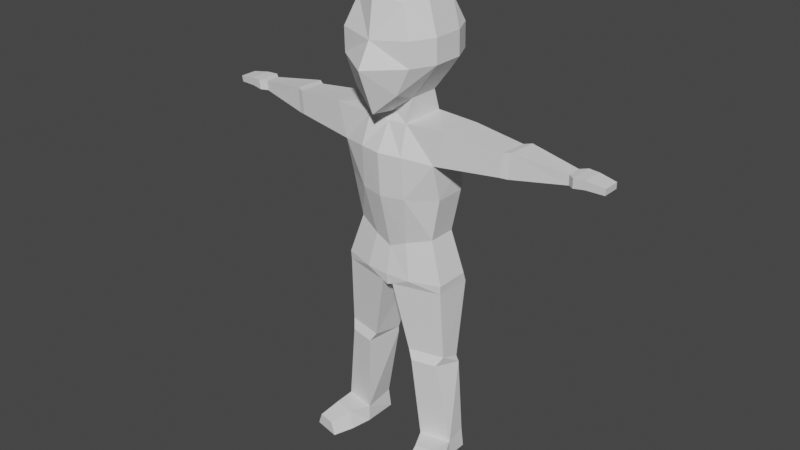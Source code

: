 # Source: player.blend  (saved by Blender 3.3.6; exported with 4.5.12 LTS)
import bpy
from mathutils import Matrix  # noqa: F401  (used for matrix-valued properties, if any)

bpy.ops.wm.read_factory_settings(use_empty=True)
scene = bpy.context.scene
scene.name = 'Scene'

# ---- world
world_world = bpy.data.worlds.new('World'); scene.world = world_world
world_world.use_nodes = True; world_world.node_tree.nodes.clear()
_N = world_world.node_tree.nodes; _L = world_world.node_tree.links
n0 = _N.new('ShaderNodeOutputWorld'); n0.name = 'World Output'; n0.location = (300, 300)
n1 = _N.new('ShaderNodeBackground'); n1.name = 'Background'; n1.location = (10, 300)
n1.inputs[0].default_value = (0.05088, 0.05088, 0.05088, 1.0)
_L.new(n1.outputs[0], n0.inputs[0])
n0.is_active_output = True
world_world.color = (0.05088, 0.05088, 0.05088)
world_world.use_sun_shadow = False
world_world.sun_shadow_jitter_overblur = 0.0

# ---- meshes
me_cube = bpy.data.meshes.new('Cube')
me_cube.from_pydata([(0.1364, -0.1494, 1.548), (0.1364, -0.1518, 1.64), (0.1364, 0.1478, 1.548), (0.1364, 0.1453, 1.64), (0.08673, -0.1516, 1.447), (0.09482, -0.125, 1.748), (0.09726, 0.1241, 1.472), (0.09482, 0.1274, 1.728), (0.0, 0.1401, 1.406), (0.0, 0.1584, 1.752), (0.0, -0.1712, 1.369), (0.0, -0.1649, 1.773), (0.0, -0.1866, 1.626), (0.0, -0.2391, 1.537), (0.0, 0.1763, 1.64), (0.0, 0.1787, 1.548), (0.07942, -0.06167, 1.414), (0.07942, 0.05747, 1.414), (0.1372, 0.05957, 1.783), (0.1372, -0.05957, 1.783), (0.0, 0.05957, 1.807), (0.0, -0.05957, 1.807), (0.0, 0.0584, 1.362), (0.0, -0.05957, 1.353), (0.1787, 0.05957, 1.548), (0.1787, -0.05957, 1.548), (0.1787, 0.05713, 1.64), (0.1787, -0.06201, 1.64), (0.07942, -0.09262, 1.332), (0.07942, 0.08399, 1.332), (0.0, 0.08519, 1.333), (0.0, -0.08991, 1.323), (0.08522, -0.1305, 1.222), (0.08522, 0.1272, 1.226), (0.0, 0.1443, 1.232), (0.0, -0.1492, 1.224), (0.2326, -0.08408, 1.336), (0.2377, 0.08635, 1.323), (0.1928, -0.08936, 1.208), (0.1979, 0.08107, 1.194), (0.06634, -0.07833, 0.8719), (0.06634, 0.08212, 0.8719), (0.0, 0.08945, 0.8719), (0.0, -0.08436, 0.8438), (0.1594, -0.04661, 0.9007), (0.1594, 0.06411, 0.9007), (0.0898, 0.09719, 1.062), (0.0, 0.117, 1.062), (0.0898, -0.1172, 1.062), (0.1941, -0.05433, 1.068), (0.1941, 0.06592, 1.068), (0.0, -0.1377, 1.06), (0.665, -0.0125, 1.289), (0.665, 0.04449, 1.289), (0.6655, -0.01061, 1.252), (0.6655, 0.04638, 1.252), (0.4453, 0.05953, 1.309), (0.4365, 0.05899, 1.22), (0.443, -0.05422, 1.315), (0.4343, -0.05477, 1.226), (0.4705, 0.07425, 1.313), (0.4683, -0.04553, 1.318), (0.4602, -0.04577, 1.224), (0.4623, 0.07401, 1.218), (0.6901, -0.03064, 1.292), (0.6901, 0.06236, 1.292), (0.6884, -0.02754, 1.255), (0.6884, 0.06546, 1.255), (0.798, -0.01773, 1.282), (0.798, 0.04938, 1.282), (0.7968, -0.0155, 1.258), (0.7968, 0.05161, 1.258), (0.7318, 0.05705, 1.292), (0.7303, 0.05982, 1.26), (0.7318, -0.02594, 1.292), (0.7303, -0.02317, 1.26), (0.0939, -0.09626, 0.7342), (0.09578, 0.1341, 0.7342), (0.0, 0.1261, 0.7456), (0.0, -0.1036, 0.7342), (0.2111, -0.06141, 0.7404), (0.2111, 0.07361, 0.7404), (0.02214, -0.09926, 0.7012), (0.02339, 0.1194, 0.6956), (0.0, 0.1035, 0.699), (0.0, -0.1019, 0.6932), (0.2092, -0.05979, 0.7072), (0.2104, 0.08752, 0.7016), (0.1294, -0.06274, 0.06766), (0.1394, 0.06681, 0.07479), (0.2504, -0.03722, 0.06877), (0.2404, 0.04963, 0.07571), (0.0799, -0.07332, 0.4328), (0.217, -0.0444, 0.4372), (0.217, 0.03517, 0.4068), (0.0799, 0.0585, 0.4024), (0.1018, -0.08627, 0.3988), (0.2281, 0.0354, 0.3855), (0.1986, -0.06584, 0.4019), (0.08104, 0.06043, 0.3807), (0.13, -0.06274, 0.001493), (0.13, 0.06852, 0.001493), (0.2511, -0.03722, 0.002596), (0.2511, 0.04792, 0.002596), (0.1893, -0.2215, 0.05116), (0.2543, -0.2078, 0.05175), (0.171, -0.2251, 0.001719), (0.2726, -0.2036, 0.002645), (0.1449, -0.1451, 0.00121), (0.1664, -0.1398, 0.06938), (0.2675, -0.1192, 0.002327), (0.244, -0.1214, 0.07166), (-0.1364, -0.1494, 1.548), (-0.1364, -0.1518, 1.64), (-0.1364, 0.1478, 1.548), (-0.1364, 0.1453, 1.64), (-0.08673, -0.1516, 1.447), (-0.09482, -0.125, 1.748), (-0.09726, 0.1241, 1.472), (-0.09482, 0.1274, 1.728), (-0.07942, -0.06167, 1.414), (-0.07942, 0.05747, 1.414), (-0.1372, 0.05957, 1.783), (-0.1372, -0.05957, 1.783), (-0.1787, 0.05957, 1.548), (-0.1787, -0.05957, 1.548), (-0.1787, 0.05713, 1.64), (-0.1787, -0.06201, 1.64), (-0.07942, -0.09262, 1.332), (-0.07942, 0.08399, 1.332), (-0.08522, -0.1305, 1.222), (-0.08522, 0.1272, 1.226), (-0.2326, -0.08408, 1.336), (-0.2377, 0.08635, 1.323), (-0.1928, -0.08936, 1.208), (-0.1979, 0.08107, 1.194), (-0.06634, -0.07833, 0.8719), (-0.06634, 0.08212, 0.8719), (-0.1594, -0.04661, 0.9007), (-0.1594, 0.06411, 0.9007), (-0.0898, 0.09719, 1.062), (-0.0898, -0.1172, 1.062), (-0.1941, -0.05433, 1.068), (-0.1941, 0.06592, 1.068), (-0.665, -0.0125, 1.289), (-0.665, 0.04449, 1.289), (-0.6655, -0.01061, 1.252), (-0.6655, 0.04638, 1.252), (-0.4453, 0.05953, 1.309), (-0.4365, 0.05899, 1.22), (-0.443, -0.05422, 1.315), (-0.4343, -0.05477, 1.226), (-0.4705, 0.07425, 1.313), (-0.4683, -0.04553, 1.318), (-0.4602, -0.04577, 1.224), (-0.4623, 0.07401, 1.218), (-0.6901, -0.03064, 1.292), (-0.6901, 0.06236, 1.292), (-0.6884, -0.02754, 1.255), (-0.6884, 0.06546, 1.255), (-0.798, -0.01773, 1.282), (-0.798, 0.04938, 1.282), (-0.7968, -0.0155, 1.258), (-0.7968, 0.05161, 1.258), (-0.7318, 0.05705, 1.292), (-0.7303, 0.05982, 1.26), (-0.7318, -0.02594, 1.292), (-0.7303, -0.02317, 1.26), (-0.0939, -0.09626, 0.7342), (-0.09578, 0.1341, 0.7342), (-0.2111, -0.06141, 0.7404), (-0.2111, 0.07361, 0.7404), (-0.02214, -0.09926, 0.7012), (-0.02339, 0.1194, 0.6956), (-0.2092, -0.05979, 0.7072), (-0.2104, 0.08752, 0.7016), (-0.1294, -0.06274, 0.06766), (-0.1394, 0.06681, 0.07479), (-0.2504, -0.03722, 0.06877), (-0.2404, 0.04963, 0.07571), (-0.0799, -0.07332, 0.4328), (-0.217, -0.0444, 0.4372), (-0.217, 0.03517, 0.4068), (-0.0799, 0.0585, 0.4024), (-0.1018, -0.08627, 0.3988), (-0.2281, 0.0354, 0.3855), (-0.1986, -0.06584, 0.4019), (-0.08104, 0.06043, 0.3807), (-0.13, -0.06274, 0.001493), (-0.13, 0.06852, 0.001493), (-0.2511, -0.03722, 0.002596), (-0.2511, 0.04792, 0.002596), (-0.1893, -0.2215, 0.05116), (-0.2543, -0.2078, 0.05175), (-0.171, -0.2251, 0.001719), (-0.2726, -0.2036, 0.002645), (-0.1449, -0.1451, 0.00121), (-0.1664, -0.1398, 0.06938), (-0.2675, -0.1192, 0.002327), (-0.244, -0.1214, 0.07166)], [], [(27, 0, 25), (0, 27, 1), (7, 14, 9), (14, 7, 3), (5, 27, 19), (27, 5, 1), (25, 4, 16), (4, 25, 0), (4, 10, 23), (4, 23, 16), (12, 0, 1), (0, 12, 13), (21, 5, 19), (5, 21, 11), (15, 6, 8), (6, 15, 2), (12, 5, 11), (5, 12, 1), (0, 13, 4), (13, 10, 4), (3, 15, 14), (15, 3, 2), (9, 20, 7), (7, 20, 18), (20, 21, 18), (18, 21, 19), (17, 22, 8), (8, 6, 17), (22, 17, 29), (22, 29, 30), (24, 6, 2), (24, 17, 6), (25, 17, 24), (17, 25, 16), (26, 7, 18), (7, 26, 3), (19, 26, 18), (26, 19, 27), (3, 24, 2), (24, 3, 26), (26, 25, 24), (25, 26, 27), (29, 34, 30), (34, 29, 33), (16, 29, 17), (29, 16, 28), (28, 23, 31), (23, 28, 16), (48, 44, 49), (44, 48, 40), (36, 28, 38), (28, 32, 38), (31, 32, 28), (32, 31, 35), (60, 55, 63), (55, 60, 53), (37, 29, 36), (29, 28, 36), (37, 33, 29), (33, 37, 39), (41, 47, 46), (47, 41, 42), (44, 81, 45), (81, 44, 80), (45, 77, 41), (77, 45, 81), (50, 45, 46), (46, 45, 41), (51, 40, 48), (40, 51, 43), (49, 44, 50), (50, 44, 45), (38, 49, 39), (39, 49, 50), (35, 51, 32), (32, 51, 48), (39, 46, 33), (46, 39, 50), (33, 47, 34), (47, 33, 46), (32, 48, 38), (38, 48, 49), (53, 67, 55), (67, 53, 65), (61, 52, 60), (53, 60, 52), (62, 54, 61), (52, 61, 54), (63, 54, 62), (54, 63, 55), (59, 39, 57), (39, 59, 38), (38, 59, 36), (58, 36, 59), (56, 37, 58), (37, 36, 58), (57, 37, 56), (37, 57, 39), (62, 57, 63), (57, 62, 59), (62, 61, 58), (58, 59, 62), (61, 60, 56), (56, 58, 61), (63, 56, 60), (56, 63, 57), (69, 73, 72), (73, 69, 71), (65, 52, 64), (52, 65, 53), (64, 52, 66), (52, 54, 66), (66, 55, 67), (55, 66, 54), (69, 68, 70), (69, 70, 71), (69, 72, 68), (72, 74, 68), (75, 68, 74), (68, 75, 70), (70, 75, 71), (75, 73, 71), (73, 75, 66), (66, 67, 73), (74, 64, 75), (64, 66, 75), (72, 64, 74), (64, 72, 65), (65, 73, 67), (73, 65, 72), (81, 80, 86), (81, 86, 87), (87, 83, 77), (77, 81, 87), (41, 78, 42), (78, 41, 77), (76, 44, 40), (44, 76, 80), (43, 76, 40), (76, 43, 79), (85, 84, 82), (82, 84, 83), (96, 88, 98), (98, 88, 90), (83, 78, 77), (78, 83, 84), (86, 76, 82), (76, 86, 80), (79, 82, 76), (82, 79, 85), (104, 108, 106), (108, 104, 109), (97, 89, 99), (89, 97, 91), (98, 90, 97), (97, 90, 91), (99, 88, 96), (88, 99, 89), (83, 92, 82), (92, 83, 95), (86, 93, 87), (94, 87, 93), (87, 95, 83), (95, 87, 94), (92, 86, 82), (86, 92, 93), (95, 96, 92), (96, 95, 99), (93, 97, 94), (97, 93, 98), (94, 99, 95), (99, 94, 97), (96, 93, 92), (93, 96, 98), (102, 101, 103), (101, 102, 100), (88, 89, 101), (88, 101, 100), (91, 101, 89), (101, 91, 103), (90, 103, 91), (103, 90, 102), (104, 107, 105), (107, 104, 106), (108, 107, 106), (107, 108, 110), (109, 105, 111), (105, 109, 104), (105, 110, 111), (110, 105, 107), (90, 110, 102), (110, 90, 111), (88, 111, 90), (111, 88, 109), (110, 108, 100), (110, 100, 102), (109, 100, 108), (100, 109, 88), (127, 112, 113), (112, 127, 125), (119, 9, 14), (14, 115, 119), (123, 127, 117), (127, 113, 117), (125, 116, 112), (116, 125, 120), (116, 23, 10), (23, 116, 120), (12, 113, 112), (12, 112, 13), (117, 21, 123), (21, 117, 11), (15, 118, 114), (118, 15, 8), (117, 12, 11), (12, 117, 113), (13, 116, 10), (13, 112, 116), (115, 14, 15), (115, 15, 114), (9, 119, 20), (119, 122, 20), (20, 122, 21), (122, 123, 21), (121, 8, 22), (8, 121, 118), (30, 129, 22), (121, 22, 129), (124, 118, 121), (124, 114, 118), (125, 124, 121), (125, 121, 120), (119, 126, 122), (126, 119, 115), (123, 122, 126), (123, 126, 127), (115, 124, 126), (124, 115, 114), (126, 125, 127), (125, 126, 124), (129, 34, 131), (34, 129, 30), (129, 120, 121), (120, 129, 128), (23, 128, 31), (128, 23, 120), (138, 141, 142), (141, 138, 136), (132, 134, 128), (128, 134, 130), (31, 130, 35), (130, 31, 128), (152, 147, 145), (147, 152, 155), (133, 132, 129), (129, 132, 128), (133, 129, 131), (133, 131, 135), (137, 140, 47), (47, 42, 137), (138, 171, 170), (171, 138, 139), (169, 139, 137), (139, 169, 171), (139, 143, 140), (140, 137, 139), (51, 136, 43), (136, 51, 141), (142, 143, 138), (143, 139, 138), (134, 135, 142), (135, 143, 142), (51, 35, 130), (130, 141, 51), (135, 140, 143), (140, 135, 131), (131, 47, 140), (47, 131, 34), (130, 134, 141), (134, 142, 141), (145, 159, 157), (159, 145, 147), (144, 152, 145), (152, 144, 153), (146, 153, 144), (153, 146, 154), (146, 155, 154), (155, 146, 147), (151, 135, 134), (135, 151, 149), (151, 132, 150), (132, 151, 134), (150, 133, 148), (133, 150, 132), (133, 149, 148), (149, 133, 135), (154, 149, 151), (149, 154, 155), (153, 154, 150), (150, 154, 151), (152, 153, 148), (150, 148, 153), (148, 155, 152), (155, 148, 149), (161, 164, 165), (161, 165, 163), (157, 144, 145), (144, 157, 156), (156, 158, 144), (144, 158, 146), (158, 147, 146), (147, 158, 159), (163, 162, 161), (160, 161, 162), (160, 164, 161), (164, 160, 166), (160, 167, 166), (167, 160, 162), (163, 167, 162), (167, 163, 165), (165, 158, 167), (158, 165, 159), (166, 167, 156), (156, 167, 158), (164, 156, 157), (156, 164, 166), (157, 165, 164), (165, 157, 159), (175, 174, 171), (170, 171, 174), (173, 175, 169), (171, 169, 175), (78, 137, 42), (137, 78, 169), (168, 136, 138), (138, 170, 168), (43, 168, 79), (168, 43, 136), (172, 84, 85), (172, 173, 84), (176, 184, 186), (186, 178, 176), (169, 78, 173), (78, 84, 173), (174, 168, 170), (168, 174, 172), (79, 168, 172), (79, 172, 85), (192, 196, 197), (196, 192, 194), (185, 177, 179), (177, 185, 187), (178, 186, 185), (185, 179, 178), (187, 176, 177), (176, 187, 184), (173, 180, 183), (180, 173, 172), (181, 174, 175), (175, 182, 181), (175, 183, 182), (183, 175, 173), (180, 172, 174), (174, 181, 180), (184, 183, 180), (183, 184, 187), (185, 181, 182), (181, 185, 186), (187, 182, 183), (182, 187, 185), (184, 181, 186), (180, 181, 184), (190, 189, 188), (189, 190, 191), (188, 189, 176), (177, 176, 189), (179, 189, 191), (189, 179, 177), (178, 191, 190), (191, 178, 179), (195, 192, 193), (192, 195, 194), (196, 195, 198), (195, 196, 194), (197, 193, 192), (193, 197, 199), (193, 199, 198), (193, 198, 195), (178, 198, 199), (198, 178, 190), (176, 199, 197), (199, 176, 178), (198, 188, 196), (188, 198, 190), (197, 188, 176), (188, 197, 196)])
_uv = me_cube.uv_layers.new(name='Cube-lib-UV0')
_uv.uv.foreach_set('vector', [0.5417, 0.6667, 0.4583, 0.75, 0.4583, 0.6667, 0.4583, 0.75, 0.5417, 0.6667, 0.5417, 0.75, 0.625, 0.5, 0.5417, 0.375, 0.625, 0.375, 0.5417, 0.375, 0.625, 0.5, 0.5417, 0.5, 0.625, 0.75, 0.5417, 0.6667, 0.625, 0.6667, 0.5417, 0.6667, 0.625, 0.75, 0.5417, 0.75, 0.4583, 0.6667, 0.375, 0.75, 0.375, 0.6667, 0.375, 0.75, 0.4583, 0.6667, 0.4583, 0.75, 0.375, 0.75, 0.25, 0.75, 0.25, 0.6667, 0.375, 0.75, 0.25, 0.6667, 0.375, 0.6667, 0.5417, 0.875, 0.4583, 0.75, 0.5417, 0.75, 0.4583, 0.75, 0.5417, 0.875, 0.4583, 0.875, 0.75, 0.6667, 0.625, 0.75, 0.625, 0.6667, 0.625, 0.75, 0.75, 0.6667, 0.75, 0.75, 0.4583, 0.375, 0.375, 0.5, 0.375, 0.375, 0.375, 0.5, 0.4583, 0.375, 0.4583, 0.5, 0.5417, 0.875, 0.625, 0.75, 0.625, 0.875, 0.625, 0.75, 0.5417, 0.875, 0.5417, 0.75, 0.4583, 0.75, 0.4583, 0.875, 0.375, 0.75, 0.4583, 0.875, 0.375, 0.875, 0.375, 0.75, 0.5417, 0.5, 0.4583, 0.375, 0.5417, 0.375, 0.4583, 0.375, 0.5417, 0.5, 0.4583, 0.5, 0.75, 0.5, 0.75, 0.5833, 0.625, 0.5, 0.625, 0.5, 0.75, 0.5833, 0.625, 0.5833, 0.75, 0.5833, 0.75, 0.6667, 0.625, 0.5833, 0.625, 0.5833, 0.75, 0.6667, 0.625, 0.6667, 0.375, 0.5833, 0.25, 0.5833, 0.25, 0.5, 0.25, 0.5, 0.375, 0.5, 0.375, 0.5833, 0.25, 0.5833, 0.375, 0.5833, 0.375, 0.5833, 0.25, 0.5833, 0.375, 0.5833, 0.25, 0.5833, 0.4583, 0.5833, 0.375, 0.5, 0.4583, 0.5, 0.4583, 0.5833, 0.375, 0.5833, 0.375, 0.5, 0.4583, 0.6667, 0.375, 0.5833, 0.4583, 0.5833, 0.375, 0.5833, 0.4583, 0.6667, 0.375, 0.6667, 0.5417, 0.5833, 0.625, 0.5, 0.625, 0.5833, 0.625, 0.5, 0.5417, 0.5833, 0.5417, 0.5, 0.625, 0.6667, 0.5417, 0.5833, 0.625, 0.5833, 0.5417, 0.5833, 0.625, 0.6667, 0.5417, 0.6667, 0.5417, 0.5, 0.4583, 0.5833, 0.4583, 0.5, 0.4583, 0.5833, 0.5417, 0.5, 0.5417, 0.5833, 0.5417, 0.5833, 0.4583, 0.6667, 0.4583, 0.5833, 0.4583, 0.6667, 0.5417, 0.5833, 0.5417, 0.6667, 0.375, 0.5833, 0.25, 0.5833, 0.25, 0.5833, 0.25, 0.5833, 0.375, 0.5833, 0.375, 0.5833, 0.375, 0.6667, 0.375, 0.5833, 0.375, 0.5833, 0.375, 0.5833, 0.375, 0.6667, 0.375, 0.6667, 0.375, 0.6667, 0.25, 0.6667, 0.25, 0.6667, 0.25, 0.6667, 0.375, 0.6667, 0.375, 0.6667, 0.375, 0.6667, 0.375, 0.6667, 0.375, 0.6667, 0.375, 0.6667, 0.375, 0.6667, 0.375, 0.6667, 0.375, 0.6667, 0.375, 0.6667, 0.375, 0.6667, 0.375, 0.6667, 0.375, 0.6667, 0.375, 0.6667, 0.25, 0.6667, 0.375, 0.6667, 0.375, 0.6667, 0.375, 0.6667, 0.25, 0.6667, 0.25, 0.6667, 0.375, 0.5833, 0.375, 0.5833, 0.375, 0.5833, 0.375, 0.5833, 0.375, 0.5833, 0.375, 0.5833, 0.375, 0.5833, 0.375, 0.5833, 0.375, 0.6667, 0.375, 0.5833, 0.375, 0.6667, 0.375, 0.6667, 0.375, 0.5833, 0.375, 0.5833, 0.375, 0.5833, 0.375, 0.5833, 0.375, 0.5833, 0.375, 0.5833, 0.375, 0.5833, 0.25, 0.5833, 0.375, 0.5833, 0.25, 0.5833, 0.375, 0.5833, 0.25, 0.5833, 0.375, 0.6667, 0.375, 0.5833, 0.375, 0.5833, 0.375, 0.5833, 0.375, 0.6667, 0.375, 0.6667, 0.375, 0.5833, 0.375, 0.5833, 0.375, 0.5833, 0.375, 0.5833, 0.375, 0.5833, 0.375, 0.5833, 0.375, 0.5833, 0.375, 0.5833, 0.375, 0.5833, 0.375, 0.5833, 0.375, 0.5833, 0.375, 0.5833, 0.25, 0.6667, 0.375, 0.6667, 0.375, 0.6667, 0.375, 0.6667, 0.25, 0.6667, 0.25, 0.6667, 0.375, 0.6667, 0.375, 0.6667, 0.375, 0.5833, 0.375, 0.5833, 0.375, 0.6667, 0.375, 0.5833, 0.375, 0.6667, 0.375, 0.6667, 0.375, 0.5833, 0.375, 0.5833, 0.375, 0.6667, 0.375, 0.5833, 0.25, 0.6667, 0.25, 0.6667, 0.375, 0.6667, 0.375, 0.6667, 0.25, 0.6667, 0.375, 0.6667, 0.375, 0.5833, 0.375, 0.5833, 0.375, 0.5833, 0.375, 0.5833, 0.375, 0.5833, 0.375, 0.5833, 0.375, 0.5833, 0.25, 0.5833, 0.25, 0.5833, 0.25, 0.5833, 0.375, 0.5833, 0.375, 0.5833, 0.375, 0.6667, 0.375, 0.6667, 0.375, 0.6667, 0.375, 0.6667, 0.375, 0.6667, 0.375, 0.6667, 0.375, 0.5833, 0.375, 0.5833, 0.375, 0.5833, 0.375, 0.5833, 0.375, 0.5833, 0.375, 0.5833, 0.375, 0.6667, 0.375, 0.6667, 0.375, 0.5833, 0.375, 0.5833, 0.375, 0.5833, 0.375, 0.6667, 0.375, 0.6667, 0.375, 0.6667, 0.375, 0.6667, 0.375, 0.6667, 0.375, 0.6667, 0.375, 0.6667, 0.375, 0.5833, 0.375, 0.6667, 0.375, 0.6667, 0.375, 0.6667, 0.375, 0.5833, 0.375, 0.5833, 0.375, 0.6667, 0.375, 0.5833, 0.375, 0.5833, 0.375, 0.5833, 0.375, 0.6667, 0.375, 0.6667, 0.375, 0.6667, 0.375, 0.6667, 0.375, 0.6667, 0.375, 0.6667, 0.375, 0.6667, 0.375, 0.6667, 0.375, 0.5833, 0.375, 0.5833, 0.375, 0.6667, 0.375, 0.5833, 0.375, 0.6667, 0.375, 0.6667, 0.375, 0.5833, 0.375, 0.5833, 0.375, 0.5833, 0.375, 0.5833, 0.375, 0.5833, 0.375, 0.5833, 0.375, 0.6667, 0.375, 0.5833, 0.375, 0.5833, 0.375, 0.5833, 0.375, 0.6667, 0.375, 0.6667, 0.375, 0.6667, 0.375, 0.6667, 0.375, 0.6667, 0.375, 0.6667, 0.375, 0.6667, 0.375, 0.6667, 0.375, 0.6667, 0.375, 0.5833, 0.375, 0.5833, 0.375, 0.5833, 0.375, 0.6667, 0.375, 0.6667, 0.375, 0.5833, 0.375, 0.5833, 0.375, 0.5833, 0.375, 0.5833, 0.375, 0.5833, 0.375, 0.5833, 0.375, 0.5833, 0.375, 0.5833, 0.375, 0.5833, 0.375, 0.5833, 0.375, 0.5833, 0.375, 0.5833, 0.375, 0.5833, 0.375, 0.6667, 0.375, 0.6667, 0.375, 0.6667, 0.375, 0.5833, 0.375, 0.5833, 0.375, 0.6667, 0.375, 0.6667, 0.375, 0.6667, 0.375, 0.6667, 0.375, 0.6667, 0.375, 0.6667, 0.375, 0.6667, 0.375, 0.5833, 0.375, 0.5833, 0.375, 0.5833, 0.375, 0.6667, 0.375, 0.6667, 0.375, 0.5833, 0.375, 0.6667, 0.375, 0.6667, 0.375, 0.5833, 0.375, 0.6667, 0.375, 0.5833, 0.375, 0.5833, 0.375, 0.5833, 0.375, 0.6667, 0.375, 0.5833, 0.375, 0.6667, 0.375, 0.6667, 0.375, 0.6667, 0.375, 0.6667, 0.375, 0.6667, 0.375, 0.6667, 0.375, 0.6667, 0.375, 0.6667, 0.375, 0.6667, 0.375, 0.6667, 0.375, 0.5833, 0.375, 0.6667, 0.375, 0.5833, 0.375, 0.5833, 0.375, 0.5833, 0.375, 0.6667, 0.375, 0.6667, 0.375, 0.6667, 0.375, 0.5833, 0.375, 0.5833, 0.375, 0.6667, 0.375, 0.6667, 0.375, 0.6667, 0.375, 0.6667, 0.375, 0.6667, 0.375, 0.6667, 0.375, 0.5833, 0.375, 0.6667, 0.375, 0.6667, 0.375, 0.6667, 0.375, 0.5833, 0.375, 0.5833, 0.375, 0.5833, 0.375, 0.5833, 0.375, 0.5833, 0.375, 0.5833, 0.375, 0.5833, 0.375, 0.5833, 0.375, 0.5833, 0.375, 0.6667, 0.375, 0.6667, 0.375, 0.5833, 0.375, 0.6667, 0.375, 0.5833, 0.375, 0.5833, 0.2791, 0.5833, 0.375, 0.5833, 0.375, 0.5833, 0.375, 0.5833, 0.375, 0.5833, 0.375, 0.5833, 0.25, 0.5833, 0.25, 0.5833, 0.25, 0.5833, 0.375, 0.5833, 0.375, 0.5833, 0.375, 0.6667, 0.375, 0.6667, 0.375, 0.6667, 0.375, 0.6667, 0.375, 0.6667, 0.375, 0.6667, 0.25, 0.6667, 0.375, 0.6667, 0.375, 0.6667, 0.375, 0.6667, 0.25, 0.6667, 0.25, 0.6667, 0.25, 0.6667, 0.25, 0.5833, 0.2791, 0.6667, 0.2791, 0.6667, 0.25, 0.5833, 0.2791, 0.5833, 0.2791, 0.6667, 0.2791, 0.6667, 0.375, 0.6667, 0.375, 0.6667, 0.2791, 0.6667, 0.375, 0.6667, 0.2791, 0.5833, 0.25, 0.5833, 0.375, 0.5833, 0.25, 0.5833, 0.2791, 0.5833, 0.25, 0.5833, 0.375, 0.6667, 0.375, 0.6667, 0.2791, 0.6667, 0.375, 0.6667, 0.375, 0.6667, 0.375, 0.6667, 0.25, 0.6667, 0.2791, 0.6667, 0.375, 0.6667, 0.2791, 0.6667, 0.25, 0.6667, 0.25, 0.6667, 0.2791, 0.6667, 0.2791, 0.6667, 0.2791, 0.6667, 0.2791, 0.6667, 0.2791, 0.6667, 0.2791, 0.6667, 0.375, 0.5833, 0.2791, 0.5833, 0.2791, 0.5833, 0.2791, 0.5833, 0.375, 0.5833, 0.375, 0.5833, 0.375, 0.6667, 0.375, 0.6667, 0.375, 0.5833, 0.375, 0.5833, 0.375, 0.6667, 0.375, 0.5833, 0.2791, 0.5833, 0.2791, 0.6667, 0.2791, 0.6667, 0.2791, 0.6667, 0.2791, 0.5833, 0.2791, 0.5833, 0.2791, 0.5833, 0.2791, 0.6667, 0.2791, 0.6667, 0.2791, 0.6667, 0.2791, 0.5833, 0.2791, 0.5833, 0.375, 0.6667, 0.375, 0.6667, 0.375, 0.5833, 0.375, 0.5833, 0.375, 0.5833, 0.375, 0.6667, 0.375, 0.5833, 0.2791, 0.5833, 0.2791, 0.5833, 0.2791, 0.5833, 0.375, 0.5833, 0.375, 0.5833, 0.2791, 0.6667, 0.375, 0.6667, 0.2791, 0.6667, 0.375, 0.6667, 0.2791, 0.6667, 0.375, 0.6667, 0.2791, 0.5833, 0.2791, 0.6667, 0.2791, 0.6667, 0.2791, 0.6667, 0.2791, 0.5833, 0.2791, 0.5833, 0.375, 0.6667, 0.375, 0.5833, 0.375, 0.5833, 0.375, 0.5833, 0.375, 0.6667, 0.375, 0.6667, 0.375, 0.5833, 0.2791, 0.5833, 0.2791, 0.5833, 0.2791, 0.5833, 0.375, 0.5833, 0.375, 0.5833, 0.2791, 0.6667, 0.375, 0.6667, 0.2791, 0.6667, 0.375, 0.6667, 0.2791, 0.6667, 0.375, 0.6667, 0.375, 0.6667, 0.2791, 0.5833, 0.375, 0.5833, 0.2791, 0.5833, 0.375, 0.6667, 0.2791, 0.6667, 0.2791, 0.6667, 0.2791, 0.5833, 0.2791, 0.5833, 0.2791, 0.6667, 0.2791, 0.5833, 0.2791, 0.6667, 0.375, 0.5833, 0.2791, 0.5833, 0.2791, 0.5833, 0.2791, 0.5833, 0.375, 0.5833, 0.375, 0.5833, 0.375, 0.6667, 0.375, 0.5833, 0.375, 0.5833, 0.375, 0.5833, 0.375, 0.6667, 0.375, 0.6667, 0.2791, 0.6667, 0.375, 0.6667, 0.375, 0.6667, 0.375, 0.6667, 0.2791, 0.6667, 0.2791, 0.6667, 0.2791, 0.6667, 0.375, 0.6667, 0.2791, 0.6667, 0.375, 0.6667, 0.2791, 0.6667, 0.375, 0.6667, 0.2791, 0.6667, 0.375, 0.6667, 0.375, 0.6667, 0.375, 0.6667, 0.2791, 0.6667, 0.2791, 0.6667, 0.375, 0.6667, 0.375, 0.6667, 0.375, 0.6667, 0.375, 0.6667, 0.375, 0.6667, 0.375, 0.6667, 0.375, 0.6667, 0.375, 0.6667, 0.375, 0.6667, 0.375, 0.6667, 0.375, 0.6667, 0.375, 0.6667, 0.2791, 0.6667, 0.375, 0.6667, 0.375, 0.6667, 0.375, 0.6667, 0.2791, 0.6667, 0.2791, 0.6667, 0.375, 0.6667, 0.2791, 0.6667, 0.2791, 0.6667, 0.375, 0.6667, 0.2791, 0.6667, 0.375, 0.6667, 0.2791, 0.6667, 0.2791, 0.6667, 0.2791, 0.6667, 0.2791, 0.6667, 0.2791, 0.6667, 0.2791, 0.6667, 0.5417, 0.6667, 0.4583, 0.75, 0.5417, 0.75, 0.4583, 0.75, 0.5417, 0.6667, 0.4583, 0.6667, 0.625, 0.5, 0.625, 0.375, 0.5417, 0.375, 0.5417, 0.375, 0.5417, 0.5, 0.625, 0.5, 0.625, 0.6667, 0.5417, 0.6667, 0.625, 0.75, 0.5417, 0.6667, 0.5417, 0.75, 0.625, 0.75, 0.4583, 0.6667, 0.375, 0.75, 0.4583, 0.75, 0.375, 0.75, 0.4583, 0.6667, 0.375, 0.6667, 0.375, 0.75, 0.25, 0.6667, 0.25, 0.75, 0.25, 0.6667, 0.375, 0.75, 0.375, 0.6667, 0.5417, 0.875, 0.5417, 0.75, 0.4583, 0.75, 0.5417, 0.875, 0.4583, 0.75, 0.4583, 0.875, 0.625, 0.75, 0.75, 0.6667, 0.625, 0.6667, 0.75, 0.6667, 0.625, 0.75, 0.75, 0.75, 0.4583, 0.375, 0.375, 0.5, 0.4583, 0.5, 0.375, 0.5, 0.4583, 0.375, 0.375, 0.375, 0.625, 0.75, 0.5417, 0.875, 0.625, 0.875, 0.5417, 0.875, 0.625, 0.75, 0.5417, 0.75, 0.4583, 0.875, 0.375, 0.75, 0.375, 0.875, 0.4583, 0.875, 0.4583, 0.75, 0.375, 0.75, 0.5417, 0.5, 0.5417, 0.375, 0.4583, 0.375, 0.5417, 0.5, 0.4583, 0.375, 0.4583, 0.5, 0.75, 0.5, 0.625, 0.5, 0.75, 0.5833, 0.625, 0.5, 0.625, 0.5833, 0.75, 0.5833, 0.75, 0.5833, 0.625, 0.5833, 0.75, 0.6667, 0.625, 0.5833, 0.625, 0.6667, 0.75, 0.6667, 0.375, 0.5833, 0.25, 0.5, 0.25, 0.5833, 0.25, 0.5, 0.375, 0.5833, 0.375, 0.5, 0.25, 0.5833, 0.375, 0.5833, 0.25, 0.5833, 0.375, 0.5833, 0.25, 0.5833, 0.375, 0.5833, 0.4583, 0.5833, 0.375, 0.5, 0.375, 0.5833, 0.4583, 0.5833, 0.4583, 0.5, 0.375, 0.5, 0.4583, 0.6667, 0.4583, 0.5833, 0.375, 0.5833, 0.4583, 0.6667, 0.375, 0.5833, 0.375, 0.6667, 0.625, 0.5, 0.5417, 0.5833, 0.625, 0.5833, 0.5417, 0.5833, 0.625, 0.5, 0.5417, 0.5, 0.625, 0.6667, 0.625, 0.5833, 0.5417, 0.5833, 0.625, 0.6667, 0.5417, 0.5833, 0.5417, 0.6667, 0.5417, 0.5, 0.4583, 0.5833, 0.5417, 0.5833, 0.4583, 0.5833, 0.5417, 0.5, 0.4583, 0.5, 0.5417, 0.5833, 0.4583, 0.6667, 0.5417, 0.6667, 0.4583, 0.6667, 0.5417, 0.5833, 0.4583, 0.5833, 0.375, 0.5833, 0.25, 0.5833, 0.375, 0.5833, 0.25, 0.5833, 0.375, 0.5833, 0.25, 0.5833, 0.375, 0.5833, 0.375, 0.6667, 0.375, 0.5833, 0.375, 0.6667, 0.375, 0.5833, 0.375, 0.6667, 0.25, 0.6667, 0.375, 0.6667, 0.25, 0.6667, 0.375, 0.6667, 0.25, 0.6667, 0.375, 0.6667, 0.375, 0.6667, 0.375, 0.6667, 0.375, 0.6667, 0.375, 0.6667, 0.375, 0.6667, 0.375, 0.6667, 0.375, 0.6667, 0.375, 0.6667, 0.375, 0.6667, 0.375, 0.6667, 0.375, 0.6667, 0.375, 0.6667, 0.25, 0.6667, 0.375, 0.6667, 0.25, 0.6667, 0.375, 0.6667, 0.25, 0.6667, 0.375, 0.6667, 0.375, 0.5833, 0.375, 0.5833, 0.375, 0.5833, 0.375, 0.5833, 0.375, 0.5833, 0.375, 0.5833, 0.375, 0.5833, 0.375, 0.6667, 0.375, 0.5833, 0.375, 0.5833, 0.375, 0.6667, 0.375, 0.6667, 0.375, 0.5833, 0.375, 0.5833, 0.375, 0.5833, 0.375, 0.5833, 0.375, 0.5833, 0.375, 0.5833, 0.375, 0.5833, 0.375, 0.5833, 0.25, 0.5833, 0.25, 0.5833, 0.25, 0.5833, 0.375, 0.5833, 0.375, 0.6667, 0.375, 0.5833, 0.375, 0.6667, 0.375, 0.5833, 0.375, 0.6667, 0.375, 0.5833, 0.375, 0.5833, 0.375, 0.5833, 0.375, 0.5833, 0.375, 0.5833, 0.375, 0.5833, 0.375, 0.5833, 0.375, 0.5833, 0.375, 0.5833, 0.375, 0.5833, 0.375, 0.5833, 0.375, 0.5833, 0.375, 0.5833, 0.25, 0.6667, 0.375, 0.6667, 0.25, 0.6667, 0.375, 0.6667, 0.25, 0.6667, 0.375, 0.6667, 0.375, 0.6667, 0.375, 0.5833, 0.375, 0.6667, 0.375, 0.5833, 0.375, 0.5833, 0.375, 0.6667, 0.375, 0.6667, 0.375, 0.5833, 0.375, 0.6667, 0.375, 0.5833, 0.375, 0.5833, 0.375, 0.6667, 0.25, 0.6667, 0.25, 0.6667, 0.375, 0.6667, 0.375, 0.6667, 0.375, 0.6667, 0.25, 0.6667, 0.375, 0.5833, 0.375, 0.5833, 0.375, 0.5833, 0.375, 0.5833, 0.375, 0.5833, 0.375, 0.5833, 0.375, 0.5833, 0.25, 0.5833, 0.375, 0.5833, 0.25, 0.5833, 0.375, 0.5833, 0.25, 0.5833, 0.375, 0.6667, 0.375, 0.6667, 0.375, 0.6667, 0.375, 0.6667, 0.375, 0.6667, 0.375, 0.6667, 0.375, 0.5833, 0.375, 0.5833, 0.375, 0.5833, 0.375, 0.5833, 0.375, 0.5833, 0.375, 0.5833, 0.375, 0.6667, 0.375, 0.5833, 0.375, 0.5833, 0.375, 0.5833, 0.375, 0.6667, 0.375, 0.6667, 0.375, 0.6667, 0.375, 0.6667, 0.375, 0.6667, 0.375, 0.6667, 0.375, 0.6667, 0.375, 0.6667, 0.375, 0.6667, 0.375, 0.5833, 0.375, 0.6667, 0.375, 0.5833, 0.375, 0.6667, 0.375, 0.5833, 0.375, 0.6667, 0.375, 0.5833, 0.375, 0.6667, 0.375, 0.5833, 0.375, 0.6667, 0.375, 0.5833, 0.375, 0.6667, 0.375, 0.6667, 0.375, 0.6667, 0.375, 0.6667, 0.375, 0.6667, 0.375, 0.6667, 0.375, 0.6667, 0.375, 0.5833, 0.375, 0.5833, 0.375, 0.5833, 0.375, 0.6667, 0.375, 0.6667, 0.375, 0.5833, 0.375, 0.5833, 0.375, 0.5833, 0.375, 0.5833, 0.375, 0.5833, 0.375, 0.5833, 0.375, 0.6667, 0.375, 0.5833, 0.375, 0.6667, 0.375, 0.5833, 0.375, 0.6667, 0.375, 0.5833, 0.375, 0.6667, 0.375, 0.6667, 0.375, 0.6667, 0.375, 0.6667, 0.375, 0.6667, 0.375, 0.6667, 0.375, 0.5833, 0.375, 0.6667, 0.375, 0.5833, 0.375, 0.6667, 0.375, 0.5833, 0.375, 0.6667, 0.375, 0.5833, 0.375, 0.5833, 0.375, 0.5833, 0.375, 0.5833, 0.375, 0.5833, 0.375, 0.5833, 0.375, 0.5833, 0.375, 0.5833, 0.375, 0.5833, 0.375, 0.5833, 0.375, 0.5833, 0.375, 0.5833, 0.375, 0.5833, 0.375, 0.6667, 0.375, 0.5833, 0.375, 0.6667, 0.375, 0.5833, 0.375, 0.6667, 0.375, 0.6667, 0.375, 0.6667, 0.375, 0.6667, 0.375, 0.6667, 0.375, 0.6667, 0.375, 0.6667, 0.375, 0.6667, 0.375, 0.5833, 0.375, 0.6667, 0.375, 0.5833, 0.375, 0.6667, 0.375, 0.5833, 0.375, 0.5833, 0.375, 0.6667, 0.375, 0.5833, 0.375, 0.6667, 0.375, 0.5833, 0.375, 0.6667, 0.375, 0.6667, 0.375, 0.5833, 0.375, 0.5833, 0.375, 0.5833, 0.375, 0.6667, 0.375, 0.6667, 0.375, 0.6667, 0.375, 0.6667, 0.375, 0.6667, 0.375, 0.6667, 0.375, 0.6667, 0.375, 0.6667, 0.375, 0.5833, 0.375, 0.6667, 0.375, 0.6667, 0.375, 0.6667, 0.375, 0.5833, 0.375, 0.5833, 0.375, 0.5833, 0.375, 0.6667, 0.375, 0.6667, 0.375, 0.6667, 0.375, 0.5833, 0.375, 0.5833, 0.375, 0.6667, 0.375, 0.6667, 0.375, 0.6667, 0.375, 0.6667, 0.375, 0.6667, 0.375, 0.6667, 0.375, 0.5833, 0.375, 0.6667, 0.375, 0.5833, 0.375, 0.6667, 0.375, 0.5833, 0.375, 0.6667, 0.375, 0.5833, 0.375, 0.5833, 0.375, 0.5833, 0.375, 0.5833, 0.375, 0.5833, 0.375, 0.5833, 0.375, 0.5833, 0.375, 0.6667, 0.375, 0.5833, 0.375, 0.6667, 0.375, 0.5833, 0.375, 0.6667, 0.2791, 0.5833, 0.375, 0.5833, 0.375, 0.5833, 0.375, 0.5833, 0.375, 0.5833, 0.375, 0.5833, 0.25, 0.5833, 0.375, 0.5833, 0.25, 0.5833, 0.375, 0.5833, 0.25, 0.5833, 0.375, 0.5833, 0.375, 0.6667, 0.375, 0.6667, 0.375, 0.6667, 0.375, 0.6667, 0.375, 0.6667, 0.375, 0.6667, 0.25, 0.6667, 0.375, 0.6667, 0.25, 0.6667, 0.375, 0.6667, 0.25, 0.6667, 0.375, 0.6667, 0.2791, 0.6667, 0.25, 0.5833, 0.25, 0.6667, 0.2791, 0.6667, 0.2791, 0.5833, 0.25, 0.5833, 0.2791, 0.6667, 0.2791, 0.6667, 0.375, 0.6667, 0.375, 0.6667, 0.375, 0.6667, 0.2791, 0.6667, 0.375, 0.5833, 0.25, 0.5833, 0.2791, 0.5833, 0.25, 0.5833, 0.25, 0.5833, 0.2791, 0.5833, 0.375, 0.6667, 0.375, 0.6667, 0.375, 0.6667, 0.375, 0.6667, 0.375, 0.6667, 0.2791, 0.6667, 0.25, 0.6667, 0.375, 0.6667, 0.2791, 0.6667, 0.25, 0.6667, 0.2791, 0.6667, 0.25, 0.6667, 0.2791, 0.6667, 0.2791, 0.6667, 0.2791, 0.6667, 0.2791, 0.6667, 0.2791, 0.6667, 0.2791, 0.6667, 0.375, 0.5833, 0.2791, 0.5833, 0.375, 0.5833, 0.2791, 0.5833, 0.375, 0.5833, 0.2791, 0.5833, 0.375, 0.6667, 0.375, 0.6667, 0.375, 0.5833, 0.375, 0.5833, 0.375, 0.5833, 0.375, 0.6667, 0.2791, 0.5833, 0.2791, 0.6667, 0.2791, 0.5833, 0.2791, 0.6667, 0.2791, 0.5833, 0.2791, 0.6667, 0.2791, 0.5833, 0.2791, 0.6667, 0.2791, 0.5833, 0.2791, 0.6667, 0.2791, 0.5833, 0.2791, 0.6667, 0.375, 0.6667, 0.375, 0.6667, 0.375, 0.5833, 0.375, 0.5833, 0.375, 0.5833, 0.375, 0.6667, 0.375, 0.5833, 0.2791, 0.5833, 0.375, 0.5833, 0.2791, 0.5833, 0.375, 0.5833, 0.2791, 0.5833, 0.2791, 0.6667, 0.2791, 0.6667, 0.375, 0.6667, 0.375, 0.6667, 0.375, 0.6667, 0.2791, 0.6667, 0.2791, 0.6667, 0.2791, 0.5833, 0.2791, 0.6667, 0.2791, 0.5833, 0.2791, 0.6667, 0.2791, 0.5833, 0.375, 0.5833, 0.375, 0.6667, 0.375, 0.5833, 0.375, 0.6667, 0.375, 0.5833, 0.375, 0.6667, 0.2791, 0.5833, 0.375, 0.5833, 0.2791, 0.5833, 0.375, 0.5833, 0.2791, 0.5833, 0.375, 0.5833, 0.2791, 0.6667, 0.375, 0.6667, 0.375, 0.6667, 0.2791, 0.6667, 0.375, 0.6667, 0.2791, 0.6667, 0.375, 0.6667, 0.2791, 0.5833, 0.2791, 0.6667, 0.2791, 0.5833, 0.375, 0.6667, 0.375, 0.5833, 0.2791, 0.6667, 0.2791, 0.5833, 0.2791, 0.6667, 0.2791, 0.5833, 0.2791, 0.6667, 0.2791, 0.5833, 0.375, 0.5833, 0.2791, 0.5833, 0.375, 0.5833, 0.2791, 0.5833, 0.375, 0.5833, 0.2791, 0.5833, 0.375, 0.6667, 0.375, 0.5833, 0.375, 0.6667, 0.375, 0.5833, 0.375, 0.6667, 0.375, 0.5833, 0.375, 0.6667, 0.2791, 0.6667, 0.375, 0.6667, 0.2791, 0.6667, 0.375, 0.6667, 0.2791, 0.6667, 0.2791, 0.6667, 0.375, 0.6667, 0.375, 0.6667, 0.375, 0.6667, 0.2791, 0.6667, 0.2791, 0.6667, 0.2791, 0.6667, 0.375, 0.6667, 0.2791, 0.6667, 0.375, 0.6667, 0.2791, 0.6667, 0.375, 0.6667, 0.375, 0.6667, 0.375, 0.6667, 0.375, 0.6667, 0.375, 0.6667, 0.375, 0.6667, 0.375, 0.6667, 0.375, 0.6667, 0.375, 0.6667, 0.375, 0.6667, 0.375, 0.6667, 0.375, 0.6667, 0.375, 0.6667, 0.2791, 0.6667, 0.375, 0.6667, 0.2791, 0.6667, 0.375, 0.6667, 0.2791, 0.6667, 0.375, 0.6667, 0.375, 0.6667, 0.2791, 0.6667, 0.2791, 0.6667, 0.2791, 0.6667, 0.375, 0.6667, 0.375, 0.6667, 0.2791, 0.6667, 0.2791, 0.6667, 0.2791, 0.6667, 0.2791, 0.6667, 0.2791, 0.6667, 0.2791, 0.6667])
me_cube.use_remesh_fix_poles = True
me_cube.use_remesh_preserve_attributes = False
me_cube.update()
arm_armature_002 = bpy.data.armatures.new('Armature.002')  # bones are not reproduced

# ---- objects
ob_cube = bpy.data.objects.new('Cube', me_cube)
ob_armature = bpy.data.objects.new('Armature', arm_armature_002)

# ---- transforms, parenting, visibility, modifiers, constraints
ob_cube.parent = ob_armature
ob_cube.location = (0.0, 0.0, 0.0)
_vg = ob_cube.vertex_groups.new(name='mixamorig_Neck')
for _i, _w in zip([0, 2, 4, 6, 8, 10, 13, 15, 16, 17, 22, 23, 24, 25, 30, 31, 112, 114, 116, 118, 120, 121, 124, 125, 126, 127, 128, 129], [0.1235, 0.08458, 0.5064, 0.3904, 0.5947, 0.6136, 0.1316, 0.105, 0.4728, 0.486, 0.4339, 0.4337, 0.1028, 0.1189, 0.227, 0.2407, 0.1425, 0.1134, 0.5224, 0.4876, 0.5057, 0.4937, 0.1406, 0.1576, 0.006414, 0.01448, 0.01067, 0.002154]): _vg.add([_i], _w, 'REPLACE')
_vg = ob_cube.vertex_groups.new(name='mixamorig_Head')
for _i, _w in zip([0, 1, 2, 3, 4, 5, 6, 7, 8, 9, 10, 11, 12, 13, 14, 15, 16, 17, 18, 19, 20, 21, 24, 25, 26, 27, 112, 113, 114, 115, 116, 117, 118, 119, 120, 121, 122, 123, 124, 125, 126, 127], [0.8765, 1.0, 0.9154, 1.0, 0.4824, 1.0, 0.5978, 1.0, 0.2147, 1.0, 0.2289, 1.0, 1.0, 0.8684, 1.0, 0.895, 0.2363, 0.2314, 1.0, 1.0, 1.0, 1.0, 0.8972, 0.8811, 1.0, 1.0, 0.8575, 1.0, 0.8866, 1.0, 0.4522, 1.0, 0.496, 1.0, 0.1751, 0.1528, 1.0, 1.0, 0.8594, 0.8424, 0.9936, 0.9855]): _vg.add([_i], _w, 'REPLACE')
_vg = ob_cube.vertex_groups.new(name='mixamorig_Spine2')
for _i, _w in zip([4, 6, 8, 10, 16, 17, 22, 23, 28, 29, 30, 31, 32, 33, 34, 35, 36, 37, 38, 39, 46, 47, 48, 49, 50, 51, 116, 118, 120, 121, 128, 129, 130, 131, 132, 133, 134, 135, 140, 141, 142, 143], [0.01118, 0.01182, 0.1906, 0.1575, 0.2908, 0.2825, 0.5661, 0.5663, 0.9291, 0.8884, 0.773, 0.7593, 1.0, 1.0, 1.0, 1.0, 0.000572, 0.005818, 0.1994, 0.03656, 0.07458, 0.1163, 0.1987, 0.09983, 0.05944, 0.2395, 0.02543, 0.01643, 0.3193, 0.3535, 0.9411, 0.943, 1.0, 1.0, 2.4e-05, 0.000331, 0.1827, 0.07604, 0.119, 0.2767, 0.09909, 0.07619]): _vg.add([_i], _w, 'REPLACE')
_vg = ob_cube.vertex_groups.new(name='mixamorig_LeftShoulder')
for _i, _w in zip([28, 29, 36, 37, 38, 39, 49, 50], [0.06827, 0.1003, 0.2419, 0.1403, 0.468, 0.2948, 0.1133, 0.07116]): _vg.add([_i], _w, 'REPLACE')
_vg = ob_cube.vertex_groups.new(name='mixamorig_LeftArm')
for _i, _w in zip([28, 29, 36, 37, 38, 39, 49, 50, 52, 53, 54, 55, 56, 57, 58, 59, 60, 61, 62, 63], [0.002621, 0.01136, 0.7572, 0.8538, 0.3035, 0.6686, 0.01491, 0.01544, 0.001702, 0.004092, 0.0021, 0.004374, 0.4005, 0.5162, 0.345, 0.4321, 0.2256, 0.1542, 0.2127, 0.2754]): _vg.add([_i], _w, 'REPLACE')
_vg = ob_cube.vertex_groups.new(name='mixamorig_LeftForeArm')
for _i, _w in zip([36, 37, 52, 53, 54, 55, 56, 57, 58, 59, 60, 61, 62, 63, 64, 65, 66, 67], [0.00028, 1.5e-05, 0.7911, 0.7031, 0.8249, 0.7634, 0.5995, 0.4838, 0.655, 0.5679, 0.7744, 0.8458, 0.7873, 0.7246, 0.1738, 0.0971, 0.2776, 0.151]): _vg.add([_i], _w, 'REPLACE')
_vg = ob_cube.vertex_groups.new(name='mixamorig_Spine1')
for _i, _w in zip([38, 46, 47, 48, 49, 50, 51, 134, 140, 141, 142, 143], [0.02919, 0.6488, 0.6516, 0.5901, 0.6649, 0.7063, 0.5524, 0.01935, 0.6728, 0.5393, 0.6595, 0.6852]): _vg.add([_i], _w, 'REPLACE')
_vg = ob_cube.vertex_groups.new(name='mixamorig_Hips')
for _i, _w in zip([40, 41, 42, 43, 44, 45, 46, 47, 49, 51, 76, 77, 78, 79, 80, 81, 82, 83, 84, 85, 86, 87, 93, 136, 137, 138, 139, 140, 168, 169, 170, 171, 172, 173, 174, 175], [1.0, 1.0, 1.0, 1.0, 0.985, 0.9869, 0.0, 3e-06, 1e-06, 0.0, 0.2675, 0.3002, 0.5875, 0.4545, 0.2138, 0.2336, 0.1992, 0.204, 0.208, 0.1848, 0.1507, 0.1358, 0.000215, 1.0, 1.0, 0.9727, 0.988, 8e-06, 0.3053, 0.3523, 0.182, 0.2132, 0.2177, 0.241, 0.1264, 0.1315]): _vg.add([_i], _w, 'REPLACE')
_vg = ob_cube.vertex_groups.new(name='mixamorig_Spine')
for _i, _w in zip([44, 45, 46, 47, 48, 49, 50, 51, 138, 139, 140, 141, 142, 143], [0.01496, 0.0131, 0.2767, 0.2321, 0.2112, 0.107, 0.1476, 0.208, 0.02725, 0.01197, 0.2082, 0.184, 0.1359, 0.1621]): _vg.add([_i], _w, 'REPLACE')
_vg = ob_cube.vertex_groups.new(name='mixamorig_LeftHand')
for _i, _w in zip([52, 53, 54, 55, 60, 61, 62, 63, 64, 65, 66, 67, 72, 73, 74, 75], [0.1226, 0.2053, 0.1044, 0.1565, 0.0, 0.0, 0.0, 0.0, 0.4526, 0.5794, 0.4704, 0.5861, 5.5e-05, 0.004355, 0.0, 0.0]): _vg.add([_i], _w, 'REPLACE')
_vg = ob_cube.vertex_groups.new(name='mixamorig_LeftHandIndex1')
for _i, _w in zip([52, 53, 54, 55, 64, 65, 66, 67, 68, 70, 72, 73, 74, 75], [0.08458, 0.08757, 0.06855, 0.07569, 0.2301, 0.2058, 0.1504, 0.1673, 5.1e-05, 0.000971, 0.5681, 0.4953, 0.5215, 0.5424]): _vg.add([_i], _w, 'REPLACE')
_vg = ob_cube.vertex_groups.new(name='mixamorig_LeftHandIndex2')
for _i, _w in zip([64, 65, 66, 67, 68, 69, 70, 71, 72, 73, 74, 75], [0.1435, 0.1177, 0.1016, 0.09558, 0.9403, 0.3526, 0.999, 0.3985, 0.4318, 0.5004, 0.4785, 0.4576]): _vg.add([_i], _w, 'REPLACE')
_vg = ob_cube.vertex_groups.new(name='mixamorig_LeftHandIndex3')
for _i, _w in zip([68, 69, 71], [0.05964, 0.6474, 0.6015]): _vg.add([_i], _w, 'REPLACE')
_vg = ob_cube.vertex_groups.new(name='mixamorig_LeftUpLeg')
for _i, _w in zip([76, 77, 78, 79, 80, 81, 82, 83, 84, 85, 86, 87, 89, 91, 92, 93, 94, 95, 96, 97, 98, 99, 168, 169, 172, 173], [0.7031, 0.6899, 0.2034, 0.266, 0.7862, 0.7664, 0.5477, 0.5938, 0.4241, 0.4156, 0.8493, 0.8642, 1.5e-05, 2e-06, 0.9128, 0.839, 0.4865, 0.6557, 0.5732, 0.2184, 0.4428, 0.3933, 0.006181, 0.002076, 0.2543, 0.2254]): _vg.add([_i], _w, 'REPLACE')
_vg = ob_cube.vertex_groups.new(name='mixamorig_RightUpLeg')
for _i, _w in zip([76, 77, 78, 79, 82, 83, 84, 85, 168, 169, 170, 171, 172, 173, 174, 175, 177, 180, 181, 182, 183, 184, 185, 186, 187], [0.02939, 0.009828, 0.2091, 0.2795, 0.253, 0.2022, 0.3679, 0.3996, 0.6885, 0.6456, 0.818, 0.7868, 0.528, 0.5336, 0.8736, 0.8685, 3.8e-05, 0.9079, 0.8331, 0.496, 0.6528, 0.6069, 0.2752, 0.5194, 0.421]): _vg.add([_i], _w, 'REPLACE')
_vg = ob_cube.vertex_groups.new(name='mixamorig_LeftLeg')
for _i, _w in zip([88, 89, 90, 91, 92, 93, 94, 95, 96, 97, 98, 99, 100, 101, 102, 103, 108, 109, 110, 111], [0.2185, 0.6148, 0.1809, 0.4804, 0.08722, 0.1608, 0.5135, 0.3442, 0.4268, 0.7814, 0.5572, 0.6067, 0.09916, 0.234, 0.07588, 0.1512, 0.009531, 0.01143, 0.002995, 0.01097]): _vg.add([_i], _w, 'REPLACE')
_vg = ob_cube.vertex_groups.new(name='mixamorig_LeftFoot')
for _i, _w in zip([88, 89, 90, 91, 97, 99, 100, 101, 102, 103, 104, 105, 106, 107, 108, 109, 110, 111], [0.6132, 0.3634, 0.6463, 0.4945, 0.000122, 0.0, 0.6925, 0.7383, 0.7624, 0.8165, 0.1974, 0.1762, 0.1977, 0.1638, 0.4804, 0.4688, 0.398, 0.425]): _vg.add([_i], _w, 'REPLACE')
_vg = ob_cube.vertex_groups.new(name='mixamorig_LeftToeBase')
for _i, _w in zip([88, 89, 90, 91, 97, 100, 101, 102, 103, 104, 105, 106, 107, 108, 109, 110, 111], [0.1683, 0.02177, 0.1728, 0.02508, 9.2e-05, 0.2083, 0.0277, 0.1617, 0.03227, 0.8026, 0.8238, 0.8023, 0.8362, 0.5101, 0.5198, 0.599, 0.564]): _vg.add([_i], _w, 'REPLACE')
_vg = ob_cube.vertex_groups.new(name='mixamorig_RightShoulder')
for _i, _w in zip([128, 129, 132, 133, 134, 135, 142, 143], [0.04826, 0.05485, 0.2798, 0.2023, 0.5045, 0.3578, 0.09663, 0.06411]): _vg.add([_i], _w, 'REPLACE')
_vg = ob_cube.vertex_groups.new(name='mixamorig_RightArm')
for _i, _w in zip([132, 133, 134, 135, 142, 143, 144, 145, 146, 147, 148, 149, 150, 151, 152, 153, 154, 155], [0.72, 0.7973, 0.2935, 0.5662, 0.00884, 0.01233, 0.002436, 0.003885, 0.001252, 0.002206, 0.4116, 0.4187, 0.3878, 0.3754, 0.2542, 0.1965, 0.1685, 0.2177]): _vg.add([_i], _w, 'REPLACE')
_vg = ob_cube.vertex_groups.new(name='mixamorig_RightForeArm')
for _i, _w in zip([132, 133, 144, 145, 146, 147, 148, 149, 150, 151, 152, 153, 154, 155, 156, 157, 158, 159], [0.000168, 4.6e-05, 0.6677, 0.5458, 0.6349, 0.5114, 0.5884, 0.5813, 0.6122, 0.6246, 0.7458, 0.8035, 0.8315, 0.7823, 0.1199, 0.06045, 0.1411, 0.07128]): _vg.add([_i], _w, 'REPLACE')
_vg = ob_cube.vertex_groups.new(name='mixamorig_RightHand')
for _i, _w in zip([144, 145, 146, 147, 152, 156, 157, 158, 159, 164, 165, 166, 167], [0.1704, 0.1941, 0.208, 0.2412, 0.0, 0.406, 0.379, 0.478, 0.383, 0.02805, 0.04114, 0.05198, 0.07382]): _vg.add([_i], _w, 'REPLACE')
_vg = ob_cube.vertex_groups.new(name='mixamorig_RightHandIndex1')
for _i, _w in zip([144, 145, 146, 147, 156, 157, 158, 159, 164, 165, 166, 167], [0.1595, 0.2408, 0.1558, 0.2452, 0.2253, 0.3291, 0.1946, 0.3556, 0.4386, 0.486, 0.3893, 0.4896]): _vg.add([_i], _w, 'REPLACE')
_vg = ob_cube.vertex_groups.new(name='mixamorig_RightHandIndex2')
for _i, _w in zip([145, 156, 157, 158, 159, 160, 161, 162, 163, 164, 165, 166, 167], [0.01546, 0.2488, 0.2314, 0.1864, 0.1901, 0.5293, 0.735, 0.312, 0.3589, 0.5334, 0.4729, 0.5587, 0.4366]): _vg.add([_i], _w, 'REPLACE')
_vg = ob_cube.vertex_groups.new(name='mixamorig_RightHandIndex3')
for _i, _w in zip([160, 161, 162, 163, 166], [0.4707, 0.265, 0.688, 0.6411, 1e-06]): _vg.add([_i], _w, 'REPLACE')
_vg = ob_cube.vertex_groups.new(name='mixamorig_RightLeg')
for _i, _w in zip([176, 177, 178, 179, 180, 181, 182, 183, 184, 185, 186, 187, 188, 189, 190, 191, 196, 197, 198, 199], [0.182, 0.4938, 0.1423, 0.3939, 0.09208, 0.1669, 0.504, 0.3472, 0.3931, 0.7247, 0.4806, 0.579, 0.06016, 0.1458, 0.05343, 0.1175, 0.005824, 0.007227, 0.001777, 0.006854]): _vg.add([_i], _w, 'REPLACE')
_vg = ob_cube.vertex_groups.new(name='mixamorig_RightFoot')
for _i, _w in zip([176, 177, 178, 179, 185, 188, 189, 190, 191, 192, 193, 194, 195, 196, 197, 198, 199], [0.6099, 0.4792, 0.6942, 0.5764, 3.6e-05, 0.6716, 0.812, 0.7508, 0.8401, 0.1015, 0.1265, 0.09632, 0.1275, 0.3787, 0.4001, 0.3734, 0.4119]): _vg.add([_i], _w, 'REPLACE')
_vg = ob_cube.vertex_groups.new(name='mixamorig_RightToeBase')
for _i, _w in zip([176, 177, 178, 179, 188, 189, 190, 191, 192, 193, 194, 195, 196, 197, 198, 199], [0.2081, 0.02691, 0.1635, 0.02973, 0.2682, 0.0422, 0.1958, 0.0424, 0.8985, 0.8735, 0.9037, 0.8725, 0.6155, 0.5927, 0.6248, 0.5813]): _vg.add([_i], _w, 'REPLACE')
_m = ob_cube.modifiers.new('Armature', 'ARMATURE')
_m.object = ob_armature
ob_armature.location = (0.0, 0.0, 0.0)

# ---- collection membership
scene.collection.objects.link(ob_cube)
scene.collection.objects.link(ob_armature)

# ---- scene / render settings (as saved in the file)
scene.frame_start = 1; scene.frame_end = 1; scene.frame_set(0)
scene.render.engine = 'BLENDER_EEVEE_NEXT'
scene.cycles.sampling_pattern = 'TABULATED_SOBOL'
scene.cycles.use_light_tree = False
scene.view_settings.view_transform = 'Filmic'
bpy.context.view_layer.update()

# ---- added for rendering (the .blend has no active camera and no usable light): camera, sun
cam_auto = bpy.data.cameras.new('AutoCamera')
cam_auto.lens = 50.0
cam_auto.sensor_width = 36.0
cam_auto.clip_end = 1000.0
ob_auto_camera = bpy.data.objects.new('AutoCamera', cam_auto)
scene.collection.objects.link(ob_auto_camera)
ob_auto_camera.location = (2.26291, -2.74569, 2.71434)
ob_auto_camera.rotation_euler = (1.09748, -7.21219e-08, 0.694738)
scene.camera = ob_auto_camera
light_auto_sun = bpy.data.lights.new('AutoSun', 'SUN')
light_auto_sun.energy = 3.0
light_auto_sun.angle = 0.0523599
ob_auto_sun = bpy.data.objects.new('AutoSun', light_auto_sun)
scene.collection.objects.link(ob_auto_sun)
ob_auto_sun.rotation_euler = (0.872665, 0.174533, 0.523599)
bpy.context.view_layer.update()
